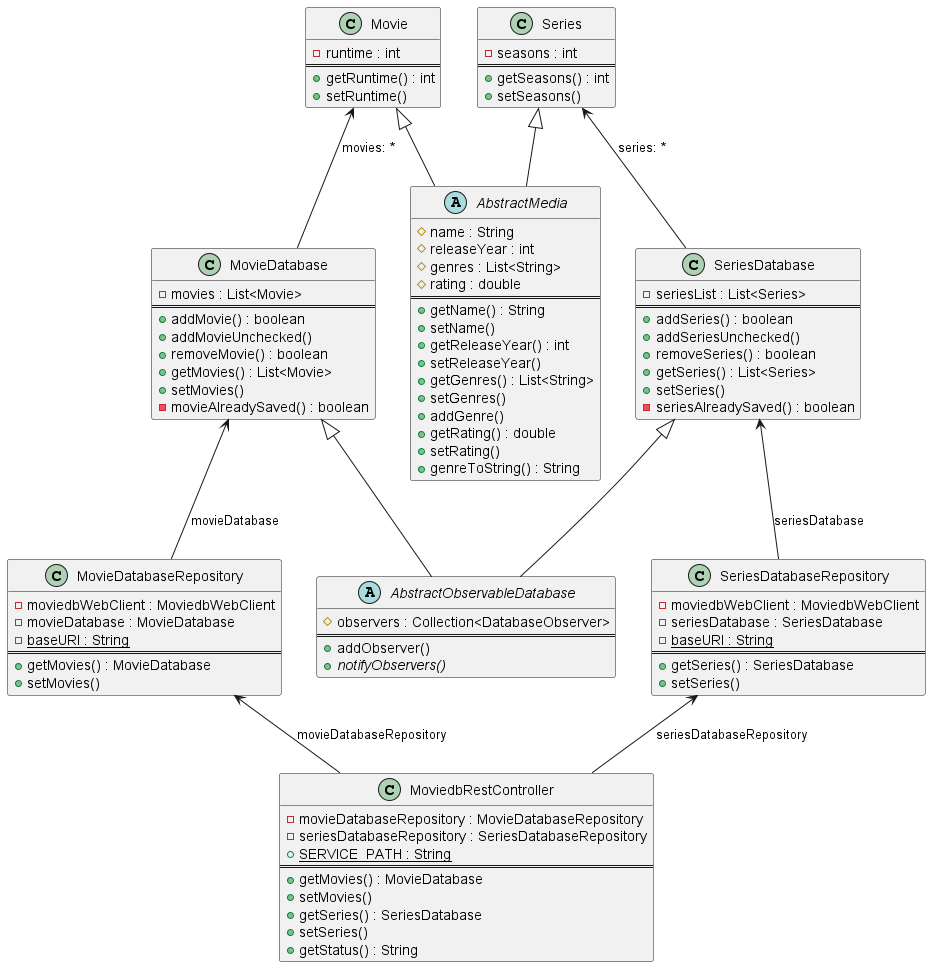

The diagram above was rendered by PlantUML. Its source (embedded in the PNG):
@startuml class-diagram

class Movie
{
    -runtime : int
    ==
    +getRuntime() : int
    +setRuntime()
}

class MovieDatabase
{
    -movies : List<Movie> 
    ==
    +addMovie() : boolean
    +addMovieUnchecked()
    +removeMovie() : boolean
    +getMovies() : List<Movie>
    +setMovies()
    -movieAlreadySaved() : boolean
}

Movie <-- MovieDatabase: movies: *

abstract class AbstractMedia 
{
    #name : String
    #releaseYear : int
    #genres : List<String>
    #rating : double
    ==
    +getName() : String
    +setName()
    +getReleaseYear() : int
    +setReleaseYear()
    +getGenres() : List<String>
    +setGenres()
    +addGenre()
    +getRating() : double
    +setRating()
    +genreToString() : String
}

Movie <|-- AbstractMedia
Series <|-- AbstractMedia

abstract class AbstractObservableDatabase 
{
    #observers : Collection<DatabaseObserver>
    ==
    +addObserver()
    +{abstract} notifyObservers()
}

MovieDatabase <|-- AbstractObservableDatabase 
SeriesDatabase <|-- AbstractObservableDatabase 

class Series
{
    -seasons : int
    ==
    +getSeasons() : int
    +setSeasons()
}
class SeriesDatabase
{
    -seriesList : List<Series> 
    ==
    +addSeries() : boolean
    +addSeriesUnchecked()
    +removeSeries() : boolean
    +getSeries() : List<Series>
    +setSeries()
    -seriesAlreadySaved() : boolean
}

Series <-- SeriesDatabase: series: *

class MovieDatabaseRepository
{
    -moviedbWebClient : MoviedbWebClient
    -movieDatabase : MovieDatabase
    -{static} baseURI : String
    ==
    +getMovies() : MovieDatabase
    +setMovies()
}

class SeriesDatabaseRepository
{
    -moviedbWebClient : MoviedbWebClient
    -seriesDatabase : SeriesDatabase
    -{static} baseURI : String
    ==
    +getSeries() : SeriesDatabase
    +setSeries()
}

class MoviedbRestController
{
    -movieDatabaseRepository : MovieDatabaseRepository
    -seriesDatabaseRepository : SeriesDatabaseRepository
    +{static} SERVICE_PATH : String
    ==
    +getMovies() : MovieDatabase
    +setMovies()
    +getSeries() : SeriesDatabase
    +setSeries()
    +getStatus() : String
}

MovieDatabase <-- MovieDatabaseRepository: movieDatabase
SeriesDatabase <-- SeriesDatabaseRepository: seriesDatabase

MovieDatabaseRepository <-- MoviedbRestController: movieDatabaseRepository
SeriesDatabaseRepository <-- MoviedbRestController: seriesDatabaseRepository

@enduml